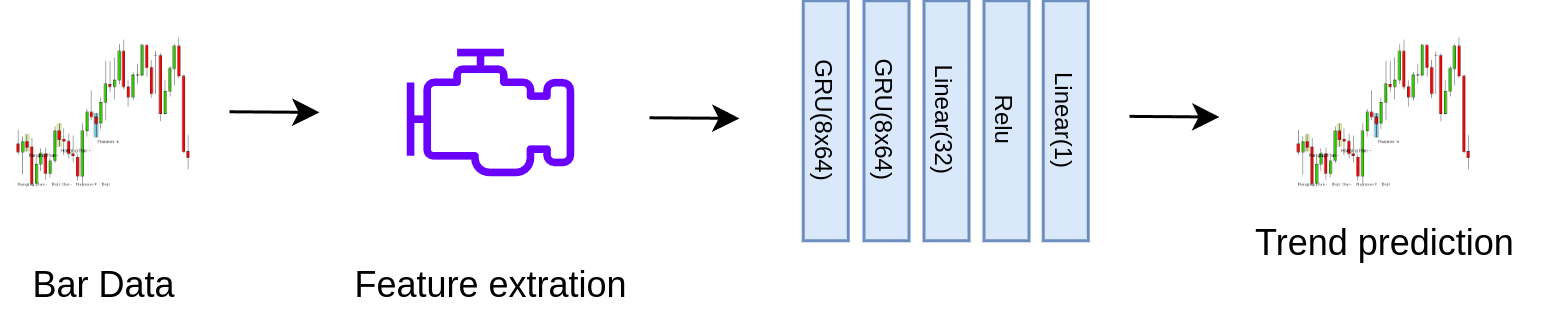

The diagram above was exported from draw.io. Its source (the exported page's mxGraphModel, read from the mxfile embedded in the PNG):
<mxGraphModel dx="1160" dy="634" grid="1" gridSize="10" guides="1" tooltips="1" connect="1" arrows="1" fold="1" page="1" pageScale="1" pageWidth="850" pageHeight="1100" math="0" shadow="0">
  <root>
    <mxCell id="0" />
    <mxCell id="1" parent="0" />
    <mxCell id="FTHalaZuZcdX9wHEeOaX-10" value="" style="endArrow=classic;html=1;rounded=0;" parent="1" edge="1">
      <mxGeometry width="50" height="50" relative="1" as="geometry">
        <mxPoint x="260" y="148.76000000000002" as="sourcePoint" />
        <mxPoint x="290" y="148.96" as="targetPoint" />
      </mxGeometry>
    </mxCell>
    <mxCell id="FTHalaZuZcdX9wHEeOaX-13" value="" style="endArrow=classic;html=1;rounded=0;" parent="1" edge="1">
      <mxGeometry width="50" height="50" relative="1" as="geometry">
        <mxPoint x="120" y="146.76000000000002" as="sourcePoint" />
        <mxPoint x="150" y="146.96" as="targetPoint" />
      </mxGeometry>
    </mxCell>
    <mxCell id="FTHalaZuZcdX9wHEeOaX-14" value="" style="endArrow=classic;html=1;rounded=0;" parent="1" edge="1">
      <mxGeometry width="50" height="50" relative="1" as="geometry">
        <mxPoint x="420" y="148.3" as="sourcePoint" />
        <mxPoint x="450" y="148.5" as="targetPoint" />
      </mxGeometry>
    </mxCell>
    <mxCell id="FTHalaZuZcdX9wHEeOaX-17" value="Bar Data" style="text;html=1;align=center;verticalAlign=middle;resizable=0;points=[];autosize=1;strokeColor=none;fillColor=none;" parent="1" vertex="1">
      <mxGeometry x="43.25" y="190" width="70" height="30" as="geometry" />
    </mxCell>
    <mxCell id="DkOy8EkL06Dfhicz5cl3-2" value="" style="sketch=0;outlineConnect=0;dashed=0;verticalLabelPosition=bottom;verticalAlign=top;align=center;html=1;fontSize=12;fontStyle=0;aspect=fixed;pointerEvents=1;shape=mxgraph.aws4.emr_engine;fillColor=#6a00ff;strokeColor=#3700CC;fontColor=#ffffff;" vertex="1" parent="1">
      <mxGeometry x="178.9" y="125.75" width="56.19" height="42.5" as="geometry" />
    </mxCell>
    <mxCell id="DkOy8EkL06Dfhicz5cl3-3" value="Feature extration" style="text;html=1;align=center;verticalAlign=middle;resizable=0;points=[];autosize=1;strokeColor=none;fillColor=none;" vertex="1" parent="1">
      <mxGeometry x="152" y="190" width="110" height="30" as="geometry" />
    </mxCell>
    <mxCell id="DkOy8EkL06Dfhicz5cl3-5" value="" style="shape=image;verticalLabelPosition=bottom;labelBackgroundColor=default;verticalAlign=top;aspect=fixed;imageAspect=0;image=https://www.tradermade.com/static/imgs/patterns/pro_charting_candlestick_patterns.png;" vertex="1" parent="1">
      <mxGeometry x="46.5" y="118.25" width="63.5" height="57.5" as="geometry" />
    </mxCell>
    <mxCell id="DkOy8EkL06Dfhicz5cl3-6" value="&lt;font&gt;GRU(8x64)&lt;/font&gt;" style="rounded=0;whiteSpace=wrap;html=1;align=center;verticalAlign=middle;fontSize=8;fillColor=#dae8fc;strokeColor=#6c8ebf;rotation=90;" vertex="1" parent="1">
      <mxGeometry x="278.75" y="142.25" width="80" height="15" as="geometry" />
    </mxCell>
    <mxCell id="DkOy8EkL06Dfhicz5cl3-8" value="&lt;font&gt;Linear(32)&lt;/font&gt;" style="rounded=0;whiteSpace=wrap;html=1;align=center;verticalAlign=middle;fontSize=8;fillColor=#dae8fc;strokeColor=#6c8ebf;rotation=90;" vertex="1" parent="1">
      <mxGeometry x="319" y="142.25" width="80" height="15" as="geometry" />
    </mxCell>
    <mxCell id="DkOy8EkL06Dfhicz5cl3-9" value="&lt;font&gt;Relu&lt;/font&gt;" style="rounded=0;whiteSpace=wrap;html=1;align=center;verticalAlign=middle;fontSize=8;fillColor=#dae8fc;strokeColor=#6c8ebf;rotation=90;" vertex="1" parent="1">
      <mxGeometry x="339" y="142.25" width="80" height="15" as="geometry" />
    </mxCell>
    <mxCell id="DkOy8EkL06Dfhicz5cl3-10" value="&lt;font&gt;GRU(8x64)&lt;/font&gt;" style="rounded=0;whiteSpace=wrap;html=1;align=center;verticalAlign=middle;fontSize=8;fillColor=#dae8fc;strokeColor=#6c8ebf;rotation=90;" vertex="1" parent="1">
      <mxGeometry x="299" y="142.25" width="80" height="15" as="geometry" />
    </mxCell>
    <mxCell id="DkOy8EkL06Dfhicz5cl3-11" value="&lt;font&gt;Linear(1)&lt;/font&gt;" style="rounded=0;whiteSpace=wrap;html=1;align=center;verticalAlign=middle;fontSize=8;fillColor=#dae8fc;strokeColor=#6c8ebf;rotation=90;" vertex="1" parent="1">
      <mxGeometry x="358.75" y="142.25" width="80" height="15" as="geometry" />
    </mxCell>
    <mxCell id="DkOy8EkL06Dfhicz5cl3-12" value="" style="shape=image;verticalLabelPosition=bottom;labelBackgroundColor=default;verticalAlign=top;aspect=fixed;imageAspect=0;image=https://www.tradermade.com/static/imgs/patterns/pro_charting_candlestick_patterns.png;" vertex="1" parent="1">
      <mxGeometry x="473.25" y="118.25" width="63.5" height="57.5" as="geometry" />
    </mxCell>
    <mxCell id="DkOy8EkL06Dfhicz5cl3-13" value="Trend prediction" style="text;html=1;align=center;verticalAlign=middle;resizable=0;points=[];autosize=1;strokeColor=none;fillColor=none;" vertex="1" parent="1">
      <mxGeometry x="450" y="175.75" width="110" height="30" as="geometry" />
    </mxCell>
  </root>
</mxGraphModel>